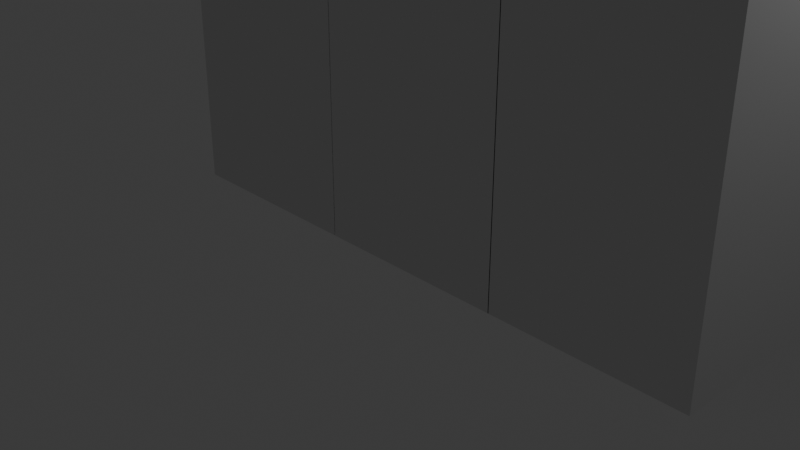 # Source: blend.blend  (saved by Blender 4.0.36; exported with 4.5.12 LTS)
import bpy
from mathutils import Matrix  # noqa: F401  (used for matrix-valued properties, if any)

bpy.ops.wm.read_factory_settings(use_empty=True)
scene = bpy.context.scene
scene.name = 'Scene'

# ---- collections
col_collection = bpy.data.collections.new('Collection'); scene.collection.children.link(col_collection)

# ---- world
world_world = bpy.data.worlds.new('World'); scene.world = world_world
world_world.use_nodes = True; world_world.node_tree.nodes.clear()
_N = world_world.node_tree.nodes; _L = world_world.node_tree.links
n0 = _N.new('ShaderNodeOutputWorld'); n0.name = 'World Output'; n0.location = (300, 300)
n1 = _N.new('ShaderNodeBackground'); n1.name = 'Background'; n1.location = (10, 300)
n1.inputs[0].default_value = (0.05088, 0.05088, 0.05088, 1.0)
_L.new(n1.outputs[0], n0.inputs[0])
n0.is_active_output = True
world_world.color = (0.05088, 0.05088, 0.05088)
world_world.use_sun_shadow = False
world_world.sun_shadow_jitter_overblur = 0.0

# ---- cameras
cam_camera = bpy.data.cameras.new('Camera')
cam_camera.clip_end = 100.0
cam_camera.ortho_scale = 7.314

# ---- lights
light_light = bpy.data.lights.new('Light', 'POINT')
light_light.transmission_factor = 0.0
light_light.use_soft_falloff = False
light_light.energy = 1000.0
light_light.shadow_soft_size = 0.1
light_light.shadow_maximum_resolution = 0.006
light_light.use_absolute_resolution = True

# ---- meshes
me_cube_002 = bpy.data.meshes.new('Cube.002')
me_cube_002.from_pydata([(-1.0, -1.0, -1.0), (-1.0, -1.0, 2.94), (-1.0, 1.0, -1.0), (-1.0, 1.0, 2.94), (1.0, -1.0, -1.0), (1.0, -1.0, 2.94), (1.0, 1.0, -1.0), (1.0, 1.0, 2.94), (-1.0, -1.0, -1.0), (-1.0, -1.0, 1.0), (-1.0, 1.0, -1.0), (-1.0, 1.0, 1.0), (1.0, -1.0, -1.0), (1.0, -1.0, 1.0), (1.0, 1.0, -1.0), (1.0, 1.0, 1.0), (0.7669, 1.0, -1.0), (0.7669, 1.0, 2.94), (0.7669, -1.0, -1.0), (0.7669, -1.0, 2.94), (-0.7491, 1.0, -1.0), (-0.7491, -1.0, 2.94), (-0.7491, 1.0, 2.94), (-0.7491, -1.0, -1.0), (-1.0, -1.0, 2.587), (-1.0, 1.0, 2.587), (1.0, 1.0, 2.587), (1.0, -1.0, 2.587), (0.7669, -1.0, 2.587), (0.7669, 1.0, 2.587), (-0.7491, 1.0, 2.587), (-0.7491, -1.0, 2.587), (-1.0, 1.0, 1.931), (1.0, 1.0, 1.931), (1.0, -1.0, 1.931), (-1.0, -1.0, 1.931), (0.7669, -1.0, 1.931), (0.7669, 1.0, 1.931), (-0.7491, 1.0, 1.931), (-0.7491, -1.0, 1.931), (-0.943, -0.9087, -0.8862), (-0.9789, -0.9447, 1.928), (-0.943, 0.9139, -0.8862), (-0.9789, 0.9499, 1.928), (0.8796, -0.9087, -0.8862), (0.9156, -0.9447, 1.928), (0.8796, 0.9139, -0.8862), (0.9156, 0.9499, 1.928), (0.8145, -0.9204, -0.8766), (0.8145, -0.9204, 2.592), (0.8145, 0.9304, -0.8766), (0.8145, 0.9304, 2.592), (0.9771, -0.9204, -0.8766), (0.9771, -0.9204, 2.592), (0.9771, 0.9304, -0.8766), (0.9771, 0.9304, 2.592), (-0.9775, -0.9329, -0.9287), (-0.9775, -0.9329, 2.706), (-0.9775, 0.9179, -0.9287), (-0.9775, 0.9179, 2.706), (-0.7638, -0.9329, -0.9287), (-0.7638, -0.9329, 2.706), (-0.7638, 0.9179, -0.9287), (-0.7638, 0.9179, 2.706), (-0.9354, -0.9281, 2.564), (-0.9354, -0.9281, 2.913), (-0.9354, 0.9689, 2.564), (-0.9354, 0.9689, 2.913), (0.9161, -0.9281, 2.564), (0.9161, -0.9281, 2.913), (0.9161, 0.9689, 2.564), (0.9161, 0.9689, 2.913), (-2.992, -1.0, -1.0), (-2.992, -1.0, 2.94), (-2.992, 1.0, -1.0), (-2.992, 1.0, 2.94), (-0.992, -1.0, -1.0), (-0.992, -1.0, 2.94), (-0.992, 1.0, -1.0), (-0.992, 1.0, 2.94), (-2.992, -1.0, -1.0), (-2.992, -1.0, 1.0), (-2.992, 1.0, -1.0), (-2.992, 1.0, 1.0), (-0.992, -1.0, -1.0), (-0.992, -1.0, 1.0), (-0.992, 1.0, -1.0), (-0.992, 1.0, 1.0), (-1.225, 1.0, -1.0), (-1.225, 1.0, 2.94), (-1.225, -1.0, -1.0), (-1.225, -1.0, 2.94), (-2.741, 1.0, -1.0), (-2.741, -1.0, 2.94), (-2.741, 1.0, 2.94), (-2.741, -1.0, -1.0), (-2.992, -1.0, 2.587), (-2.992, 1.0, 2.587), (-0.992, 1.0, 2.587), (-0.992, -1.0, 2.587), (-1.225, -1.0, 2.587), (-1.225, 1.0, 2.587), (-2.741, 1.0, 2.587), (-2.741, -1.0, 2.587), (-2.992, 1.0, 1.931), (-0.992, 1.0, 1.931), (-0.992, -1.0, 1.931), (-2.992, -1.0, 1.931), (-1.225, -1.0, 1.931), (-1.225, 1.0, 1.931), (-2.741, 1.0, 1.931), (-2.741, -1.0, 1.931), (-2.935, -0.9087, -0.8862), (-2.971, -0.9447, 1.928), (-2.935, 0.9139, -0.8862), (-2.971, 0.9499, 1.928), (-1.112, -0.9087, -0.8862), (-1.076, -0.9447, 1.928), (-1.112, 0.9139, -0.8862), (-1.076, 0.9499, 1.928), (-1.178, -0.9204, -0.8489), (-1.178, -0.9204, 2.592), (-1.178, 0.9304, -0.8489), (-1.178, 0.9304, 2.592), (-1.015, -0.9204, -0.8489), (-1.015, -0.9204, 2.592), (-1.015, 0.9304, -0.8489), (-1.015, 0.9304, 2.592), (-2.969, -0.9329, -0.9209), (-2.969, -0.9329, 2.706), (-2.969, 0.9179, -0.9209), (-2.969, 0.9179, 2.706), (-2.756, -0.9329, -0.9209), (-2.756, -0.9329, 2.706), (-2.756, 0.9179, -0.9209), (-2.756, 0.9179, 2.706), (-2.927, -0.9281, 2.564), (-2.927, -0.9281, 2.913), (-2.927, 0.9689, 2.564), (-2.927, 0.9689, 2.913), (-1.076, -0.9281, 2.564), (-1.076, -0.9281, 2.913), (-1.076, 0.9689, 2.564), (-1.076, 0.9689, 2.913), (-5.0, -1.0, -1.0), (-5.0, -1.0, 2.94), (-5.0, 1.0, -1.0), (-5.0, 1.0, 2.94), (-3.0, -1.0, -1.0), (-3.0, -1.0, 2.94), (-3.0, 1.0, -1.0), (-3.0, 1.0, 2.94), (-5.0, -1.0, -1.0), (-5.0, -1.0, 1.0), (-5.0, 1.0, -1.0), (-5.0, 1.0, 1.0), (-3.0, -1.0, -1.0), (-3.0, -1.0, 1.0), (-3.0, 1.0, -1.0), (-3.0, 1.0, 1.0), (-3.233, 1.0, -1.0), (-3.233, 1.0, 2.94), (-3.233, -1.0, -1.0), (-3.233, -1.0, 2.94), (-4.749, 1.0, -1.0), (-4.749, -1.0, 2.94), (-4.749, 1.0, 2.94), (-4.749, -1.0, -1.0), (-5.0, -1.0, 2.587), (-5.0, 1.0, 2.587), (-3.0, 1.0, 2.587), (-3.0, -1.0, 2.587), (-3.233, -1.0, 2.587), (-3.233, 1.0, 2.587), (-4.749, 1.0, 2.587), (-4.749, -1.0, 2.587), (-5.0, 1.0, 1.931), (-3.0, 1.0, 1.931), (-3.0, -1.0, 1.931), (-5.0, -1.0, 1.931), (-3.233, -1.0, 1.931), (-3.233, 1.0, 1.931), (-4.749, 1.0, 1.931), (-4.749, -1.0, 1.931), (-4.943, -0.9087, -0.8862), (-4.979, -0.9447, 1.928), (-4.943, 0.9139, -0.8862), (-4.979, 0.9499, 1.928), (-3.12, -0.9087, -0.8862), (-3.084, -0.9447, 1.928), (-3.12, 0.9139, -0.8862), (-3.084, 0.9499, 1.928), (-3.186, -0.9204, -0.8768), (-3.186, -0.9204, 2.592), (-3.186, 0.9304, -0.8768), (-3.186, 0.9304, 2.592), (-3.023, -0.9204, -0.8768), (-3.023, -0.9204, 2.592), (-3.023, 0.9304, -0.8768), (-3.023, 0.9304, 2.592), (-4.978, -0.9329, -0.8893), (-4.978, -0.9329, 2.706), (-4.978, 0.9179, -0.8893), (-4.978, 0.9179, 2.706), (-4.764, -0.9329, -0.8893), (-4.764, -0.9329, 2.706), (-4.935, -0.9281, 2.564), (-4.935, -0.9281, 2.913), (-4.935, 0.9689, 2.564), (-4.935, 0.9689, 2.913), (-3.084, -0.9281, 2.564), (-3.084, -0.9281, 2.913), (-3.084, 0.9689, 2.564), (-3.084, 0.9689, 2.913), (-4.978, 0.9179, -0.8893), (-4.764, 0.576, -0.8893), (-4.911, 0.9011, -0.8893), (-4.852, 0.8526, -0.8893), (-4.805, 0.777, -0.8893), (-4.774, 0.6817, -0.8893), (-4.764, 0.576, 2.706), (-4.978, 0.9179, 2.706), (-4.774, 0.6817, 2.706), (-4.805, 0.777, 2.706), (-4.852, 0.8526, 2.706), (-4.911, 0.9011, 2.706)], [(8, 9), (11, 10), (15, 14), (13, 12), (80, 81), (83, 82), (87, 86), (85, 84), (152, 153), (155, 154), (159, 158), (157, 156)], [(24, 1, 3, 25), (29, 17, 7, 26), (26, 7, 5, 27), (31, 21, 1, 24), (16, 6, 4, 18), (22, 3, 1, 21), (36, 28, 31, 39), (34, 27, 28, 36), (32, 25, 30, 38), (10, 14, 12, 8), (39, 31, 24, 35), (7, 17, 19, 5), (20, 16, 18, 23), (27, 5, 19, 28), (30, 22, 17, 29), (25, 3, 22, 30), (2, 20, 23, 0), (17, 22, 21, 19), (28, 19, 21, 31), (33, 26, 27, 34), (37, 29, 26, 33), (35, 24, 25, 32), (0, 35, 32, 2), (16, 37, 33, 6), (6, 33, 34, 4), (23, 39, 35, 0), (2, 32, 38, 20), (20, 38, 37, 16), (4, 34, 36, 18), (18, 36, 39, 23), (40, 41, 43, 42), (42, 43, 47, 46), (46, 47, 45, 44), (44, 45, 41, 40), (42, 46, 44, 40), (48, 49, 51, 50), (50, 51, 55, 54), (54, 55, 53, 52), (52, 53, 49, 48), (50, 54, 52, 48), (55, 51, 49, 53), (58, 59, 63, 62), (62, 63, 61, 60), (60, 61, 57, 56), (58, 62, 60, 56), (63, 59, 57, 61), (64, 65, 67, 66), (66, 67, 71, 70), (70, 71, 69, 68), (68, 69, 65, 64), (66, 70, 68, 64), (71, 67, 65, 69), (96, 73, 75, 97), (101, 89, 79, 98), (98, 79, 77, 99), (103, 93, 73, 96), (88, 78, 76, 90), (94, 75, 73, 93), (108, 100, 103, 111), (106, 99, 100, 108), (104, 97, 102, 110), (82, 86, 84, 80), (111, 103, 96, 107), (79, 89, 91, 77), (92, 88, 90, 95), (99, 77, 91, 100), (102, 94, 89, 101), (97, 75, 94, 102), (74, 92, 95, 72), (89, 94, 93, 91), (100, 91, 93, 103), (105, 98, 99, 106), (109, 101, 98, 105), (107, 96, 97, 104), (72, 107, 104, 74), (88, 109, 105, 78), (78, 105, 106, 76), (95, 111, 107, 72), (74, 104, 110, 92), (92, 110, 109, 88), (76, 106, 108, 90), (90, 108, 111, 95), (112, 113, 115, 114), (114, 115, 119, 118), (118, 119, 117, 116), (116, 117, 113, 112), (114, 118, 116, 112), (120, 121, 123, 122), (122, 123, 127, 126), (126, 127, 125, 124), (124, 125, 121, 120), (122, 126, 124, 120), (127, 123, 121, 125), (130, 131, 135, 134), (134, 135, 133, 132), (132, 133, 129, 128), (130, 134, 132, 128), (135, 131, 129, 133), (136, 137, 139, 138), (138, 139, 143, 142), (142, 143, 141, 140), (140, 141, 137, 136), (138, 142, 140, 136), (143, 139, 137, 141), (168, 145, 147, 169), (173, 161, 151, 170), (170, 151, 149, 171), (175, 165, 145, 168), (160, 150, 148, 162), (166, 147, 145, 165), (180, 172, 175, 183), (178, 171, 172, 180), (176, 169, 174, 182), (154, 158, 156, 152), (183, 175, 168, 179), (151, 161, 163, 149), (164, 160, 162, 167), (171, 149, 163, 172), (174, 166, 161, 173), (169, 147, 166, 174), (146, 164, 167, 144), (161, 166, 165, 163), (172, 163, 165, 175), (177, 170, 171, 178), (181, 173, 170, 177), (179, 168, 169, 176), (144, 179, 176, 146), (160, 181, 177, 150), (150, 177, 178, 148), (167, 183, 179, 144), (146, 176, 182, 164), (164, 182, 181, 160), (148, 178, 180, 162), (162, 180, 183, 167), (184, 185, 187, 186), (186, 187, 191, 190), (190, 191, 189, 188), (188, 189, 185, 184), (186, 190, 188, 184), (192, 193, 195, 194), (194, 195, 199, 198), (198, 199, 197, 196), (196, 197, 193, 192), (194, 198, 196, 192), (199, 195, 193, 197), (215, 220, 205, 204), (220, 222, 223, 224, 225, 221, 203, 201, 205), (204, 205, 201, 200), (202, 203, 221, 214), (206, 207, 209, 208), (208, 209, 213, 212), (212, 213, 211, 210), (210, 211, 207, 206), (208, 212, 210, 206), (213, 209, 207, 211), (220, 215, 219, 222), (222, 219, 218, 223), (223, 218, 217, 224), (224, 217, 216, 225), (225, 216, 214, 221), (202, 214, 216, 217, 218, 219, 215, 204, 200)])
_uv = me_cube_002.uv_layers.new(name='UVMap')
_uv.uv.foreach_set('vector', [0.6026, 0.0, 0.625, 0.0, 0.625, 0.25, 0.6026, 0.25, 0.6026, 0.4709, 0.625, 0.4709, 0.625, 0.5, 0.6026, 0.5, 0.6026, 0.5, 0.625, 0.5, 0.625, 0.75, 0.6026, 0.75, 0.6026, 0.9686, 0.625, 0.9686, 0.625, 1.0, 0.6026, 1.0, 0.3459, 0.5, 0.375, 0.5, 0.375, 0.75, 0.3459, 0.75, 0.8436, 0.5, 0.875, 0.5, 0.875, 0.75, 0.8436, 0.75, 0.5609, 0.7791, 0.6026, 0.7791, 0.6026, 0.9686, 0.5609, 0.9686, 0.5609, 0.75, 0.6026, 0.75, 0.6026, 0.7791, 0.5609, 0.7791, 0.5609, 0.25, 0.6026, 0.25, 0.6026, 0.2814, 0.5609, 0.2814, 0.125, 0.5, 0.375, 0.5, 0.375, 0.75, 0.125, 0.75, 0.5609, 0.9686, 0.6026, 0.9686, 0.6026, 1.0, 0.5609, 1.0, 0.625, 0.5, 0.6541, 0.5, 0.6541, 0.75, 0.625, 0.75, 0.1564, 0.5, 0.3459, 0.5, 0.3459, 0.75, 0.1564, 0.75, 0.6026, 0.75, 0.625, 0.75, 0.625, 0.7791, 0.6026, 0.7791, 0.6026, 0.2814, 0.625, 0.2814, 0.625, 0.4709, 0.6026, 0.4709, 0.6026, 0.25, 0.625, 0.25, 0.625, 0.2814, 0.6026, 0.2814, 0.125, 0.5, 0.1564, 0.5, 0.1564, 0.75, 0.125, 0.75, 0.6541, 0.5, 0.8436, 0.5, 0.8436, 0.75, 0.6541, 0.75, 0.6026, 0.7791, 0.625, 0.7791, 0.625, 0.9686, 0.6026, 0.9686, 0.5609, 0.5, 0.6026, 0.5, 0.6026, 0.75, 0.5609, 0.75, 0.5609, 0.4709, 0.6026, 0.4709, 0.6026, 0.5, 0.5609, 0.5, 0.5609, 0.0, 0.6026, 0.0, 0.6026, 0.25, 0.5609, 0.25, 0.375, 0.0, 0.5609, 0.0, 0.5609, 0.25, 0.375, 0.25, 0.375, 0.4709, 0.5609, 0.4709, 0.5609, 0.5, 0.375, 0.5, 0.375, 0.5, 0.5609, 0.5, 0.5609, 0.75, 0.375, 0.75, 0.375, 0.9686, 0.5609, 0.9686, 0.5609, 1.0, 0.375, 1.0, 0.375, 0.25, 0.5609, 0.25, 0.5609, 0.2814, 0.375, 0.2814, 0.375, 0.2814, 0.5609, 0.2814, 0.5609, 0.4709, 0.375, 0.4709, 0.375, 0.75, 0.5609, 0.75, 0.5609, 0.7791, 0.375, 0.7791, 0.375, 0.7791, 0.5609, 0.7791, 0.5609, 0.9686, 0.375, 0.9686, 0.375, 0.0, 0.625, 0.0, 0.625, 0.25, 0.375, 0.25, 0.375, 0.25, 0.625, 0.25, 0.625, 0.5, 0.375, 0.5, 0.375, 0.5, 0.625, 0.5, 0.625, 0.75, 0.375, 0.75, 0.375, 0.75, 0.625, 0.75, 0.625, 1.0, 0.375, 1.0, 0.125, 0.5, 0.375, 0.5, 0.375, 0.75, 0.125, 0.75, 0.375, 0.0, 0.625, 0.0, 0.625, 0.25, 0.375, 0.25, 0.375, 0.25, 0.625, 0.25, 0.625, 0.5, 0.375, 0.5, 0.375, 0.5, 0.625, 0.5, 0.625, 0.75, 0.375, 0.75, 0.375, 0.75, 0.625, 0.75, 0.625, 1.0, 0.375, 1.0, 0.125, 0.5, 0.375, 0.5, 0.375, 0.75, 0.125, 0.75, 0.625, 0.5, 0.875, 0.5, 0.875, 0.75, 0.625, 0.75, 0.375, 0.25, 0.625, 0.25, 0.625, 0.5, 0.375, 0.5, 0.375, 0.5, 0.625, 0.5, 0.625, 0.75, 0.375, 0.75, 0.375, 0.75, 0.625, 0.75, 0.625, 1.0, 0.375, 1.0, 0.125, 0.5, 0.375, 0.5, 0.375, 0.75, 0.125, 0.75, 0.625, 0.5, 0.875, 0.5, 0.875, 0.75, 0.625, 0.75, 0.375, 0.0, 0.625, 0.0, 0.625, 0.2907, 0.375, 0.2907, 0.375, 0.2907, 0.625, 0.2907, 0.625, 0.5, 0.375, 0.5, 0.375, 0.5, 0.625, 0.5, 0.625, 0.75, 0.375, 0.75, 0.375, 0.75, 0.625, 0.75, 0.625, 0.9593, 0.375, 0.9593, 0.1657, 0.5, 0.375, 0.5, 0.375, 0.75, 0.1657, 0.75, 0.625, 0.5, 0.8343, 0.5, 0.8343, 0.75, 0.625, 0.75, 0.6026, 0.0, 0.625, 0.0, 0.625, 0.25, 0.6026, 0.25, 0.6026, 0.4709, 0.625, 0.4709, 0.625, 0.5, 0.6026, 0.5, 0.6026, 0.5, 0.625, 0.5, 0.625, 0.75, 0.6026, 0.75, 0.6026, 0.9686, 0.625, 0.9686, 0.625, 1.0, 0.6026, 1.0, 0.3459, 0.5, 0.375, 0.5, 0.375, 0.75, 0.3459, 0.75, 0.8436, 0.5, 0.875, 0.5, 0.875, 0.75, 0.8436, 0.75, 0.5609, 0.7791, 0.6026, 0.7791, 0.6026, 0.9686, 0.5609, 0.9686, 0.5609, 0.75, 0.6026, 0.75, 0.6026, 0.7791, 0.5609, 0.7791, 0.5609, 0.25, 0.6026, 0.25, 0.6026, 0.2814, 0.5609, 0.2814, 0.125, 0.5, 0.375, 0.5, 0.375, 0.75, 0.125, 0.75, 0.5609, 0.9686, 0.6026, 0.9686, 0.6026, 1.0, 0.5609, 1.0, 0.625, 0.5, 0.6541, 0.5, 0.6541, 0.75, 0.625, 0.75, 0.1564, 0.5, 0.3459, 0.5, 0.3459, 0.75, 0.1564, 0.75, 0.6026, 0.75, 0.625, 0.75, 0.625, 0.7791, 0.6026, 0.7791, 0.6026, 0.2814, 0.625, 0.2814, 0.625, 0.4709, 0.6026, 0.4709, 0.6026, 0.25, 0.625, 0.25, 0.625, 0.2814, 0.6026, 0.2814, 0.125, 0.5, 0.1564, 0.5, 0.1564, 0.75, 0.125, 0.75, 0.6541, 0.5, 0.8436, 0.5, 0.8436, 0.75, 0.6541, 0.75, 0.6026, 0.7791, 0.625, 0.7791, 0.625, 0.9686, 0.6026, 0.9686, 0.5609, 0.5, 0.6026, 0.5, 0.6026, 0.75, 0.5609, 0.75, 0.5609, 0.4709, 0.6026, 0.4709, 0.6026, 0.5, 0.5609, 0.5, 0.5609, 0.0, 0.6026, 0.0, 0.6026, 0.25, 0.5609, 0.25, 0.375, 0.0, 0.5609, 0.0, 0.5609, 0.25, 0.375, 0.25, 0.375, 0.4709, 0.5609, 0.4709, 0.5609, 0.5, 0.375, 0.5, 0.375, 0.5, 0.5609, 0.5, 0.5609, 0.75, 0.375, 0.75, 0.375, 0.9686, 0.5609, 0.9686, 0.5609, 1.0, 0.375, 1.0, 0.375, 0.25, 0.5609, 0.25, 0.5609, 0.2814, 0.375, 0.2814, 0.375, 0.2814, 0.5609, 0.2814, 0.5609, 0.4709, 0.375, 0.4709, 0.375, 0.75, 0.5609, 0.75, 0.5609, 0.7791, 0.375, 0.7791, 0.375, 0.7791, 0.5609, 0.7791, 0.5609, 0.9686, 0.375, 0.9686, 0.375, 0.0, 0.625, 0.0, 0.625, 0.25, 0.375, 0.25, 0.375, 0.25, 0.625, 0.25, 0.625, 0.5, 0.375, 0.5, 0.375, 0.5, 0.625, 0.5, 0.625, 0.75, 0.375, 0.75, 0.375, 0.75, 0.625, 0.75, 0.625, 1.0, 0.375, 1.0, 0.125, 0.5, 0.375, 0.5, 0.375, 0.75, 0.125, 0.75, 0.375, 0.0, 0.625, 0.0, 0.625, 0.25, 0.375, 0.25, 0.375, 0.25, 0.625, 0.25, 0.625, 0.5, 0.375, 0.5, 0.375, 0.5, 0.625, 0.5, 0.625, 0.75, 0.375, 0.75, 0.375, 0.75, 0.625, 0.75, 0.625, 1.0, 0.375, 1.0, 0.125, 0.5, 0.375, 0.5, 0.375, 0.75, 0.125, 0.75, 0.625, 0.5, 0.875, 0.5, 0.875, 0.75, 0.625, 0.75, 0.375, 0.25, 0.625, 0.25, 0.625, 0.5, 0.375, 0.5, 0.375, 0.5, 0.625, 0.5, 0.625, 0.75, 0.375, 0.75, 0.375, 0.75, 0.625, 0.75, 0.625, 1.0, 0.375, 1.0, 0.125, 0.5, 0.375, 0.5, 0.375, 0.75, 0.125, 0.75, 0.625, 0.5, 0.875, 0.5, 0.875, 0.75, 0.625, 0.75, 0.375, 0.0, 0.625, 0.0, 0.625, 0.2907, 0.375, 0.2907, 0.375, 0.2907, 0.625, 0.2907, 0.625, 0.5, 0.375, 0.5, 0.375, 0.5, 0.625, 0.5, 0.625, 0.75, 0.375, 0.75, 0.375, 0.75, 0.625, 0.75, 0.625, 0.9593, 0.375, 0.9593, 0.1657, 0.5, 0.375, 0.5, 0.375, 0.75, 0.1657, 0.75, 0.625, 0.5, 0.8343, 0.5, 0.8343, 0.75, 0.625, 0.75, 0.6026, 0.0, 0.625, 0.0, 0.625, 0.25, 0.6026, 0.25, 0.6026, 0.4709, 0.625, 0.4709, 0.625, 0.5, 0.6026, 0.5, 0.6026, 0.5, 0.625, 0.5, 0.625, 0.75, 0.6026, 0.75, 0.6026, 0.9686, 0.625, 0.9686, 0.625, 1.0, 0.6026, 1.0, 0.3459, 0.5, 0.375, 0.5, 0.375, 0.75, 0.3459, 0.75, 0.8436, 0.5, 0.875, 0.5, 0.875, 0.75, 0.8436, 0.75, 0.5609, 0.7791, 0.6026, 0.7791, 0.6026, 0.9686, 0.5609, 0.9686, 0.5609, 0.75, 0.6026, 0.75, 0.6026, 0.7791, 0.5609, 0.7791, 0.5609, 0.25, 0.6026, 0.25, 0.6026, 0.2814, 0.5609, 0.2814, 0.125, 0.5, 0.375, 0.5, 0.375, 0.75, 0.125, 0.75, 0.5609, 0.9686, 0.6026, 0.9686, 0.6026, 1.0, 0.5609, 1.0, 0.625, 0.5, 0.6541, 0.5, 0.6541, 0.75, 0.625, 0.75, 0.1564, 0.5, 0.3459, 0.5, 0.3459, 0.75, 0.1564, 0.75, 0.6026, 0.75, 0.625, 0.75, 0.625, 0.7791, 0.6026, 0.7791, 0.6026, 0.2814, 0.625, 0.2814, 0.625, 0.4709, 0.6026, 0.4709, 0.6026, 0.25, 0.625, 0.25, 0.625, 0.2814, 0.6026, 0.2814, 0.125, 0.5, 0.1564, 0.5, 0.1564, 0.75, 0.125, 0.75, 0.6541, 0.5, 0.8436, 0.5, 0.8436, 0.75, 0.6541, 0.75, 0.6026, 0.7791, 0.625, 0.7791, 0.625, 0.9686, 0.6026, 0.9686, 0.5609, 0.5, 0.6026, 0.5, 0.6026, 0.75, 0.5609, 0.75, 0.5609, 0.4709, 0.6026, 0.4709, 0.6026, 0.5, 0.5609, 0.5, 0.5609, 0.0, 0.6026, 0.0, 0.6026, 0.25, 0.5609, 0.25, 0.375, 0.0, 0.5609, 0.0, 0.5609, 0.25, 0.375, 0.25, 0.375, 0.4709, 0.5609, 0.4709, 0.5609, 0.5, 0.375, 0.5, 0.375, 0.5, 0.5609, 0.5, 0.5609, 0.75, 0.375, 0.75, 0.375, 0.9686, 0.5609, 0.9686, 0.5609, 1.0, 0.375, 1.0, 0.375, 0.25, 0.5609, 0.25, 0.5609, 0.2814, 0.375, 0.2814, 0.375, 0.2814, 0.5609, 0.2814, 0.5609, 0.4709, 0.375, 0.4709, 0.375, 0.75, 0.5609, 0.75, 0.5609, 0.7791, 0.375, 0.7791, 0.375, 0.7791, 0.5609, 0.7791, 0.5609, 0.9686, 0.375, 0.9686, 0.375, 0.0, 0.625, 0.0, 0.625, 0.25, 0.375, 0.25, 0.375, 0.25, 0.625, 0.25, 0.625, 0.5, 0.375, 0.5, 0.375, 0.5, 0.625, 0.5, 0.625, 0.75, 0.375, 0.75, 0.375, 0.75, 0.625, 0.75, 0.625, 1.0, 0.375, 1.0, 0.125, 0.5, 0.375, 0.5, 0.375, 0.75, 0.125, 0.75, 0.375, 0.0, 0.625, 0.0, 0.625, 0.25, 0.375, 0.25, 0.375, 0.25, 0.625, 0.25, 0.625, 0.5, 0.375, 0.5, 0.375, 0.5, 0.625, 0.5, 0.625, 0.75, 0.375, 0.75, 0.375, 0.75, 0.625, 0.75, 0.625, 1.0, 0.375, 1.0, 0.125, 0.5, 0.375, 0.5, 0.375, 0.75, 0.125, 0.75, 0.625, 0.5, 0.875, 0.5, 0.875, 0.75, 0.625, 0.75, 0.375, 0.5462, 0.625, 0.5462, 0.625, 0.75, 0.375, 0.75, 0.625, 0.5462, 0.6372, 0.5319, 0.6727, 0.519, 0.7281, 0.5088, 0.7977, 0.5023, 0.875, 0.5, 0.875, 0.5, 0.875, 0.75, 0.625, 0.75, 0.375, 0.75, 0.625, 0.75, 0.625, 1.0, 0.375, 1.0, 0.375, 0.25, 0.625, 0.25, 0.625, 0.25, 0.375, 0.25, 0.375, 0.0, 0.625, 0.0, 0.625, 0.2907, 0.375, 0.2907, 0.375, 0.2907, 0.625, 0.2907, 0.625, 0.5, 0.375, 0.5, 0.375, 0.5, 0.625, 0.5, 0.625, 0.75, 0.375, 0.75, 0.375, 0.75, 0.625, 0.75, 0.625, 0.9593, 0.375, 0.9593, 0.1657, 0.5, 0.375, 0.5, 0.375, 0.75, 0.1657, 0.75, 0.625, 0.5, 0.8343, 0.5, 0.8343, 0.75, 0.625, 0.75, 0.625, 0.5462, 0.375, 0.5462, 0.375, 0.5319, 0.625, 0.5319, 0.625, 0.5319, 0.375, 0.5319, 0.375, 0.519, 0.625, 0.519, 0.625, 0.519, 0.375, 0.519, 0.375, 0.3969, 0.625, 0.3969, 0.625, 0.3969, 0.375, 0.3969, 0.375, 0.3273, 0.625, 0.3273, 0.625, 0.3273, 0.375, 0.3273, 0.375, 0.25, 0.625, 0.25, 0.125, 0.5, 0.125, 0.5, 0.2023, 0.5023, 0.2719, 0.5088, 0.3273, 0.519, 0.3628, 0.5319, 0.375, 0.5462, 0.375, 0.75, 0.125, 0.75])
me_cube_002.update()

# ---- objects
ob_light = bpy.data.objects.new('Light', light_light)
ob_camera = bpy.data.objects.new('Camera', cam_camera)
ob_cube = bpy.data.objects.new('Cube', me_cube_002)

# ---- transforms, parenting, visibility, modifiers, constraints
ob_light.location = (4.076, 1.005, 5.904)
ob_light.rotation_euler = (0.6503, 0.05522, 1.866)
ob_light.lock_rotations_4d = False
ob_light.empty_display_type = 'ARROWS'
ob_light.color = (0.0, 0.0, 0.0, 0.0)
ob_light.lineart.crease_threshold = 0.0
ob_camera.location = (7.359, -6.926, 4.958)
ob_camera.rotation_euler = (1.109, 0.0, 0.8149)
ob_camera.lock_rotations_4d = False
ob_camera.empty_display_type = 'ARROWS'
ob_camera.color = (0.0, 0.0, 0.0, 0.0)
ob_camera.display_type = 'WIRE'
ob_camera.lineart.crease_threshold = 0.0
ob_cube.location = (2.979, 0.1651, 1.095)

# ---- collection membership
col_collection.objects.link(ob_light)
col_collection.objects.link(ob_camera)
col_collection.objects.link(ob_cube)

# ---- scene / render settings (as saved in the file)
scene.camera = ob_camera
scene.frame_start = 1; scene.frame_end = 250; scene.frame_set(96)
scene.render.engine = 'BLENDER_EEVEE_NEXT'
scene.cycles.sampling_pattern = 'TABULATED_SOBOL'
bpy.context.view_layer.update()

